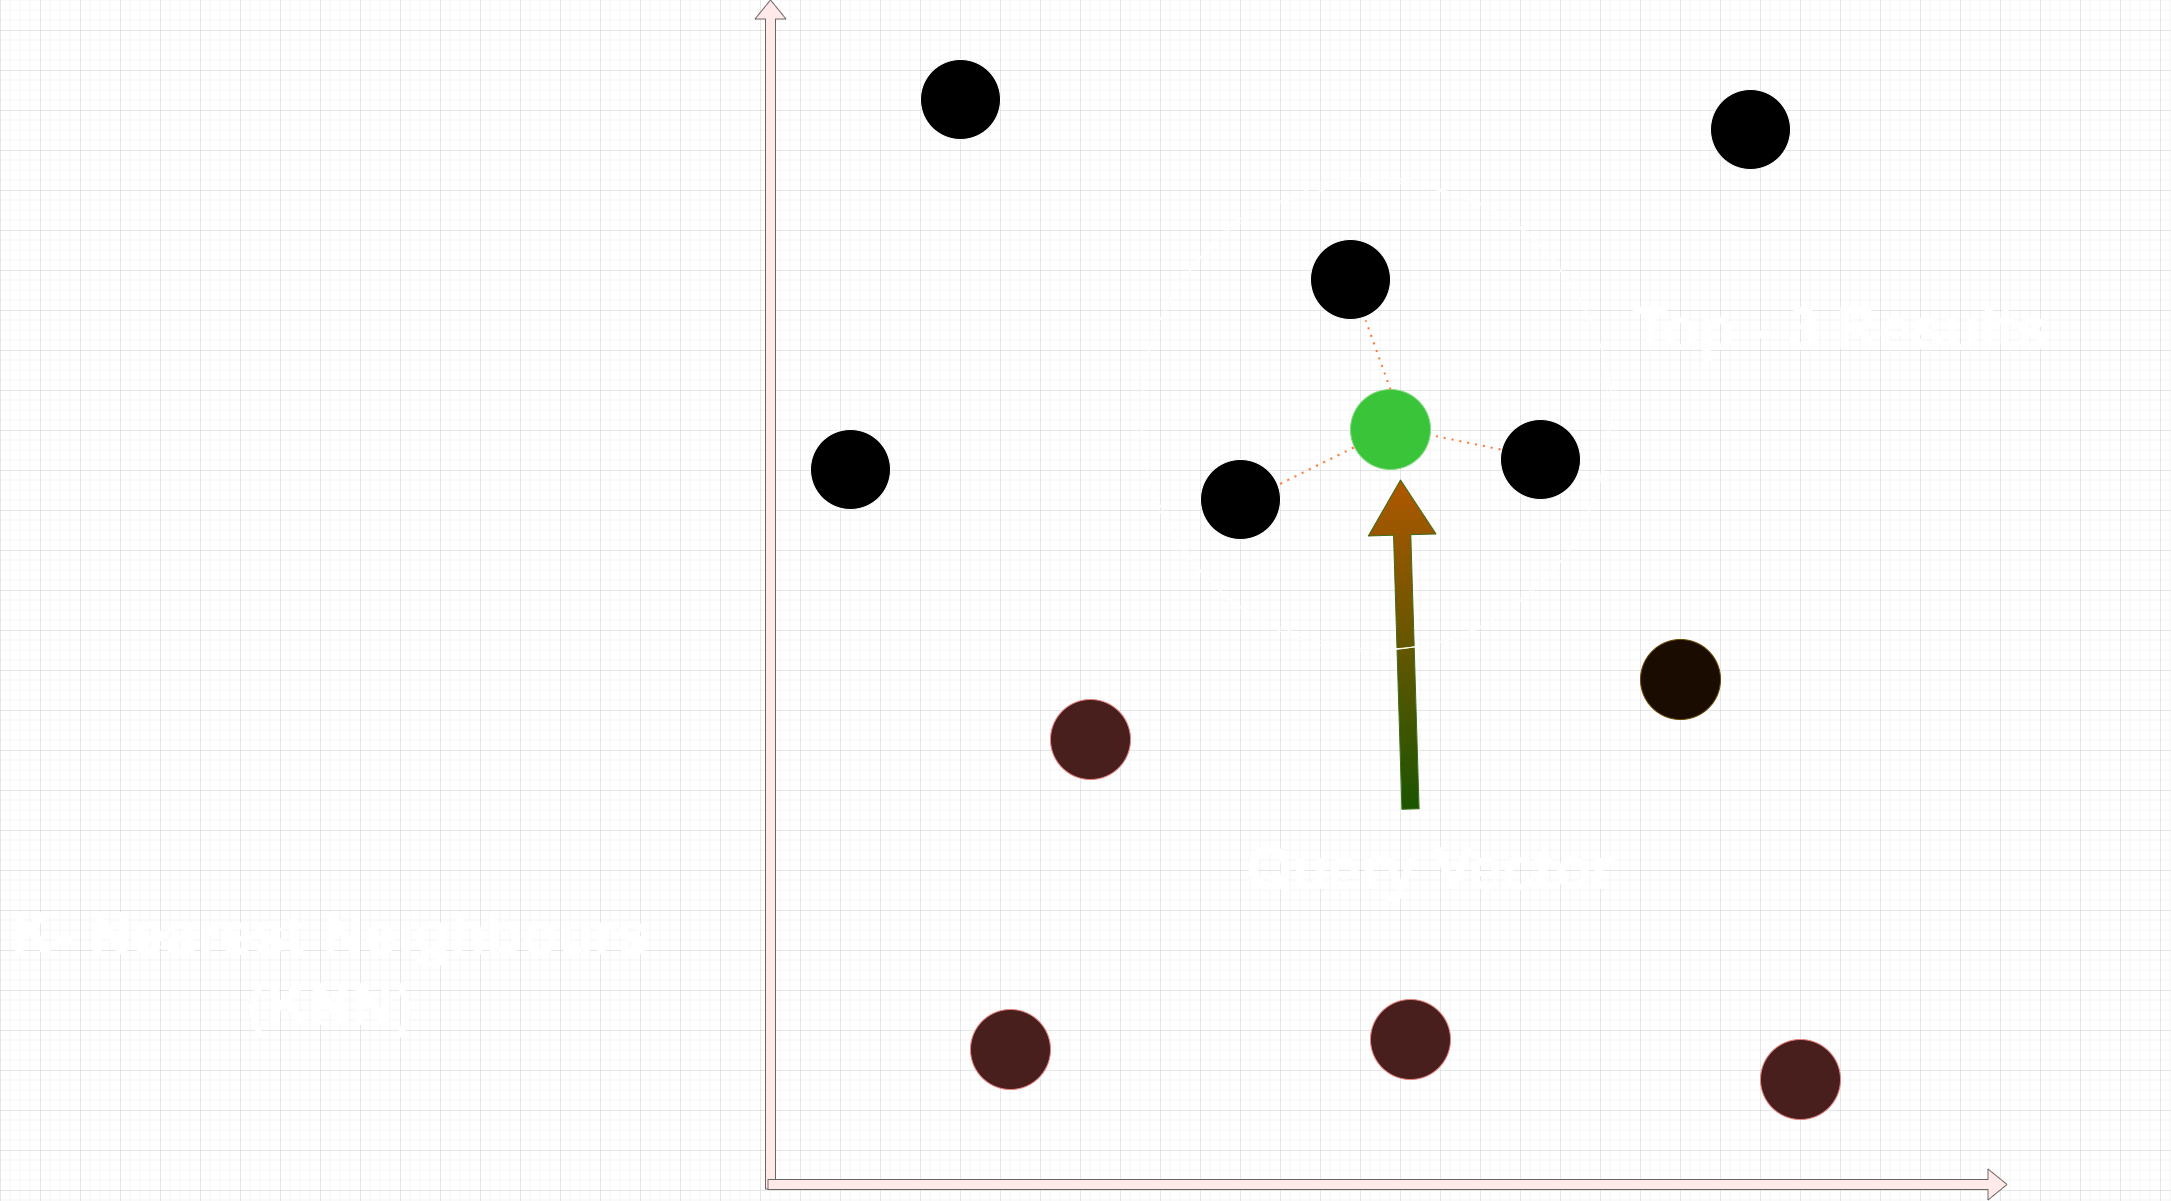

The diagram above was exported from draw.io. Its source (the exported page's mxGraphModel, read from the mxfile embedded in the PNG):
<mxGraphModel dx="5369" dy="1838" grid="1" gridSize="10" guides="1" tooltips="1" connect="1" arrows="1" fold="1" page="1" pageScale="1" pageWidth="1100" pageHeight="1700" math="0" shadow="0">
  <root>
    <mxCell id="0" />
    <mxCell id="1" parent="0" />
    <mxCell id="oHMpy6-29IuYzZTBMXu_-11" value="&lt;font size=&quot;1&quot; style=&quot;&quot;&gt;&lt;b style=&quot;font-size: 59px;&quot;&gt;K- Nearest Neighbours (KNN)&lt;/b&gt;&lt;/font&gt;" style="text;strokeColor=none;align=center;fillColor=none;html=1;verticalAlign=middle;whiteSpace=wrap;rounded=0;" parent="1" vertex="1">
      <mxGeometry x="-1880" y="1140" width="660" height="80" as="geometry" />
    </mxCell>
    <mxCell id="uF4kL3tmt9gY4iSQb70G-2" value="" style="ellipse;whiteSpace=wrap;html=1;aspect=fixed;" parent="1" vertex="1">
      <mxGeometry x="-960" y="270" width="80" height="80" as="geometry" />
    </mxCell>
    <mxCell id="uF4kL3tmt9gY4iSQb70G-3" value="" style="ellipse;whiteSpace=wrap;html=1;aspect=fixed;" parent="1" vertex="1">
      <mxGeometry x="-170" y="300" width="80" height="80" as="geometry" />
    </mxCell>
    <mxCell id="uF4kL3tmt9gY4iSQb70G-4" value="" style="ellipse;whiteSpace=wrap;html=1;aspect=fixed;" parent="1" vertex="1">
      <mxGeometry x="-570" y="450" width="80" height="80" as="geometry" />
    </mxCell>
    <mxCell id="uF4kL3tmt9gY4iSQb70G-6" value="" style="ellipse;whiteSpace=wrap;html=1;aspect=fixed;" parent="1" vertex="1">
      <mxGeometry x="-680" y="670" width="80" height="80" as="geometry" />
    </mxCell>
    <mxCell id="uF4kL3tmt9gY4iSQb70G-7" value="" style="ellipse;whiteSpace=wrap;html=1;aspect=fixed;" parent="1" vertex="1">
      <mxGeometry x="-380" y="630" width="80" height="80" as="geometry" />
    </mxCell>
    <mxCell id="uF4kL3tmt9gY4iSQb70G-9" value="" style="ellipse;whiteSpace=wrap;html=1;aspect=fixed;" parent="1" vertex="1">
      <mxGeometry x="-1070" y="640" width="80" height="80" as="geometry" />
    </mxCell>
    <mxCell id="uF4kL3tmt9gY4iSQb70G-15" value="" style="ellipse;whiteSpace=wrap;html=1;aspect=fixed;fillColor=#f8cecc;strokeColor=#b85450;" parent="1" vertex="1">
      <mxGeometry x="-120" y="1250" width="80" height="80" as="geometry" />
    </mxCell>
    <mxCell id="uF4kL3tmt9gY4iSQb70G-16" value="" style="ellipse;whiteSpace=wrap;html=1;aspect=fixed;fillColor=#fff2cc;strokeColor=#d6b656;" parent="1" vertex="1">
      <mxGeometry x="-240" y="850" width="80" height="80" as="geometry" />
    </mxCell>
    <mxCell id="uF4kL3tmt9gY4iSQb70G-19" value="" style="ellipse;whiteSpace=wrap;html=1;aspect=fixed;fillColor=#008a00;strokeColor=#005700;fontColor=#ffffff;" parent="1" vertex="1">
      <mxGeometry x="-530" y="600" width="80" height="80" as="geometry" />
    </mxCell>
    <mxCell id="uF4kL3tmt9gY4iSQb70G-20" value="" style="ellipse;whiteSpace=wrap;html=1;aspect=fixed;fillColor=#f8cecc;strokeColor=#b85450;" parent="1" vertex="1">
      <mxGeometry x="-910" y="1220" width="80" height="80" as="geometry" />
    </mxCell>
    <mxCell id="uF4kL3tmt9gY4iSQb70G-24" value="" style="ellipse;whiteSpace=wrap;html=1;aspect=fixed;fillColor=#f8cecc;strokeColor=#b85450;" parent="1" vertex="1">
      <mxGeometry x="-510" y="1210" width="80" height="80" as="geometry" />
    </mxCell>
    <mxCell id="uF4kL3tmt9gY4iSQb70G-80" value="" style="ellipse;whiteSpace=wrap;html=1;aspect=fixed;fillColor=#f8cecc;strokeColor=#b85450;" parent="1" vertex="1">
      <mxGeometry x="-830" y="910" width="80" height="80" as="geometry" />
    </mxCell>
    <mxCell id="kwjPW8a_r0HYGm8BpwuQ-1" value="" style="shape=flexArrow;endArrow=classic;html=1;rounded=0;strokeColor=#999999;fillColor=#330000;" edge="1" parent="1">
      <mxGeometry width="50" height="50" relative="1" as="geometry">
        <mxPoint x="-1110" y="1400" as="sourcePoint" />
        <mxPoint x="-1110" y="210" as="targetPoint" />
      </mxGeometry>
    </mxCell>
    <mxCell id="kwjPW8a_r0HYGm8BpwuQ-2" value="" style="shape=flexArrow;endArrow=classic;html=1;rounded=0;fillColor=#330000;strokeColor=#999999;" edge="1" parent="1">
      <mxGeometry width="50" height="50" relative="1" as="geometry">
        <mxPoint x="-1113" y="1395" as="sourcePoint" />
        <mxPoint x="127" y="1395" as="targetPoint" />
      </mxGeometry>
    </mxCell>
    <mxCell id="kwjPW8a_r0HYGm8BpwuQ-4" value="" style="endArrow=none;dashed=1;html=1;dashPattern=1 3;strokeWidth=2;rounded=0;exitX=0.996;exitY=0.304;exitDx=0;exitDy=0;exitPerimeter=0;fillColor=#fa6800;strokeColor=#FF4400;" edge="1" parent="1" source="uF4kL3tmt9gY4iSQb70G-6" target="uF4kL3tmt9gY4iSQb70G-19">
      <mxGeometry width="50" height="50" relative="1" as="geometry">
        <mxPoint x="-590" y="690" as="sourcePoint" />
        <mxPoint x="-520" y="670" as="targetPoint" />
      </mxGeometry>
    </mxCell>
    <mxCell id="kwjPW8a_r0HYGm8BpwuQ-5" value="" style="endArrow=none;dashed=1;html=1;dashPattern=1 3;strokeWidth=2;rounded=0;exitX=0.996;exitY=0.304;exitDx=0;exitDy=0;exitPerimeter=0;fillColor=#fa6800;strokeColor=#FF4400;entryX=0.69;entryY=1.012;entryDx=0;entryDy=0;entryPerimeter=0;" edge="1" parent="1" target="uF4kL3tmt9gY4iSQb70G-4">
      <mxGeometry width="50" height="50" relative="1" as="geometry">
        <mxPoint x="-490" y="600" as="sourcePoint" />
        <mxPoint x="-416" y="564" as="targetPoint" />
      </mxGeometry>
    </mxCell>
    <mxCell id="kwjPW8a_r0HYGm8BpwuQ-6" value="" style="endArrow=none;dashed=1;html=1;dashPattern=1 3;strokeWidth=2;rounded=0;exitX=0;exitY=0.375;exitDx=0;exitDy=0;exitPerimeter=0;fillColor=#fa6800;strokeColor=#FF4400;entryX=0.69;entryY=1.012;entryDx=0;entryDy=0;entryPerimeter=0;" edge="1" parent="1" source="uF4kL3tmt9gY4iSQb70G-7">
      <mxGeometry width="50" height="50" relative="1" as="geometry">
        <mxPoint x="-425" y="714.5" as="sourcePoint" />
        <mxPoint x="-450" y="645.5" as="targetPoint" />
      </mxGeometry>
    </mxCell>
    <mxCell id="kwjPW8a_r0HYGm8BpwuQ-8" value="" style="shape=flexArrow;endArrow=classic;html=1;rounded=0;endWidth=49.44444444444444;endSize=17.98888888888889;width=17.22222222222222;fillColor=#F09800;strokeColor=#82b366;gradientColor=#97d077;" edge="1" parent="1">
      <mxGeometry width="50" height="50" relative="1" as="geometry">
        <mxPoint x="-470" y="1020" as="sourcePoint" />
        <mxPoint x="-480" y="690" as="targetPoint" />
      </mxGeometry>
    </mxCell>
    <mxCell id="kwjPW8a_r0HYGm8BpwuQ-9" value="&lt;font size=&quot;1&quot; style=&quot;&quot;&gt;&lt;b style=&quot;font-size: 59px;&quot;&gt;Query Vector&lt;/b&gt;&lt;/font&gt;" style="text;strokeColor=none;align=center;fillColor=none;html=1;verticalAlign=middle;whiteSpace=wrap;rounded=0;" vertex="1" parent="1">
      <mxGeometry x="-780" y="1040" width="660" height="80" as="geometry" />
    </mxCell>
    <mxCell id="kwjPW8a_r0HYGm8BpwuQ-10" value="" style="ellipse;whiteSpace=wrap;html=1;aspect=fixed;sketch=1;curveFitting=1;jiggle=2;fillColor=none;" vertex="1" parent="1">
      <mxGeometry x="-740" y="390" width="470" height="470" as="geometry" />
    </mxCell>
    <mxCell id="kwjPW8a_r0HYGm8BpwuQ-11" value="&lt;font size=&quot;1&quot; style=&quot;&quot;&gt;&lt;b style=&quot;font-size: 59px;&quot;&gt;Top - 3 Results&lt;/b&gt;&lt;/font&gt;" style="text;strokeColor=none;align=center;fillColor=none;html=1;verticalAlign=middle;whiteSpace=wrap;rounded=0;" vertex="1" parent="1">
      <mxGeometry x="-370" y="500" width="660" height="80" as="geometry" />
    </mxCell>
  </root>
</mxGraphModel>